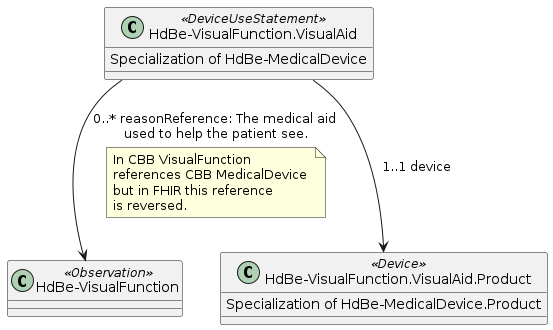

The diagram above was rendered by PlantUML. Its source (embedded in the PNG):
@startuml
skinparam backgroundcolor transparent
class "HdBe-VisualFunction" <<Observation>> 
class "HdBe-VisualFunction.VisualAid" <<DeviceUseStatement>> {
  Specialization of HdBe-MedicalDevice
}
class "HdBe-VisualFunction.VisualAid.Product" <<Device>> {
  Specialization of HdBe-MedicalDevice.Product
}

"HdBe-VisualFunction.VisualAid"  --> "HdBe-VisualFunction": 0..* reasonReference: The medical aid \nused to help the patient see. 
note bottom on link: In CBB VisualFunction \nreferences CBB MedicalDevice \nbut in FHIR this reference \nis reversed.
"HdBe-VisualFunction.VisualAid" --> "HdBe-VisualFunction.VisualAid.Product": 1..1 device

@enduml